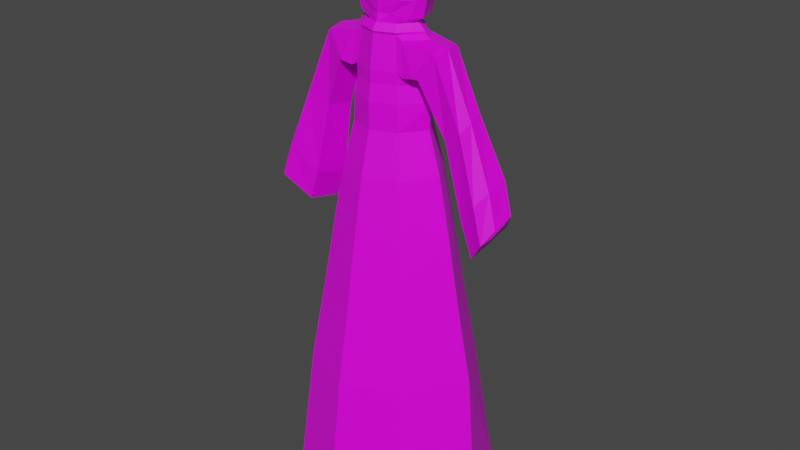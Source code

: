 # Source: reaper_final.blend  (saved by Blender 2.90.8; exported with 4.5.12 LTS)
import bpy
from mathutils import Matrix  # noqa: F401  (used for matrix-valued properties, if any)

bpy.ops.wm.read_factory_settings(use_empty=True)
scene = bpy.context.scene
scene.name = 'Scene'

# ---- collections
col_collection = bpy.data.collections.new('Collection'); scene.collection.children.link(col_collection)

# ---- images (referenced by path relative to the original .blend; pixels are not part of the script)
import os
ASSET_DIR = os.environ.get("B2B_ASSET_DIR", "")  # directory of the original .blend (textures are referenced by path, not embedded)
HERE = os.path.dirname(os.path.abspath(__file__))  # packed textures are extracted next to this script under _unpacked/

def load_image(name, relpath, width, height, colorspace="sRGB"):
    """Load a texture the original file referenced (path relative to the .blend, or extracted next to this script)."""
    p = next((c for c in (os.path.join(HERE, relpath), os.path.join(ASSET_DIR, relpath)) if relpath and os.path.exists(c)), "")
    if p:
        img = bpy.data.images.load(p, check_existing=True)
        img.name = name
    else:  # same state as the original file: an image datablock whose file is absent (Cycles renders it pink)
        img = bpy.data.images.new(name, width, height)
        img.source = "FILE"
        img.filepath = "//" + (relpath or name)
    img.colorspace_settings.name = colorspace
    return img
img_imphenziapalette01_png = load_image('ImphenziaPalette01.png', 'ImphenziaPalette01.png', 1024, 1024, 'sRGB')

# ---- materials (node trees are filled in below, after node groups)
mat_material = bpy.data.materials.new('Material')
mat_material.alpha_threshold = 0.0
mat_material.use_transparent_shadow = False
mat_material.line_color = (0.0, 0.0, 0.0, 1.0)

# ---- material node trees
mat_material.use_nodes = True; mat_material.node_tree.nodes.clear()
_N = mat_material.node_tree.nodes; _L = mat_material.node_tree.links
n0 = _N.new('ShaderNodeOutputMaterial'); n0.name = 'Material Output'; n0.location = (300, 300)
n1 = _N.new('ShaderNodeBsdfPrincipled'); n1.name = 'Principled BSDF'; n1.location = (10, 300)
n1.distribution = 'GGX'
n1.subsurface_method = 'BURLEY'
n1.inputs[2].default_value = 0.4
n1.inputs[3].default_value = 1.45
n1.inputs[27].default_value = (0.0, 0.0, 0.0, 1.0)
n1.inputs[28].default_value = 1.0
n2 = _N.new('ShaderNodeTexImage'); n2.name = 'Image Texture'; n2.location = (-311, 243)
n2.image = img_imphenziapalette01_png
n2.interpolation = 'Closest'
_L.new(n1.outputs[0], n0.inputs[0])
_L.new(n2.outputs[0], n1.inputs[0])
n0.is_active_output = True

# ---- world
world_world = bpy.data.worlds.new('World'); scene.world = world_world
world_world.use_nodes = True; world_world.node_tree.nodes.clear()
_N = world_world.node_tree.nodes; _L = world_world.node_tree.links
n0 = _N.new('ShaderNodeOutputWorld'); n0.name = 'World Output'; n0.location = (300, 300)
n1 = _N.new('ShaderNodeBackground'); n1.name = 'Background'; n1.location = (10, 300)
n1.inputs[0].default_value = (0.05088, 0.05088, 0.05088, 1.0)
_L.new(n1.outputs[0], n0.inputs[0])
n0.is_active_output = True
world_world.color = (0.05088, 0.05088, 0.05088)
world_world.use_sun_shadow = False
world_world.sun_shadow_jitter_overblur = 0.0

# ---- meshes
me_cube = bpy.data.meshes.new('Cube')
me_cube.from_pydata([(0.5769, 0.6096, 0.7555), (0.6985, 0.8423, -0.7555), (0.5769, -0.6182, 0.7555), (0.6985, -0.7582, -0.7555), (0.0, 1.216, -0.7555), (0.0, -0.8549, 0.7555), (0.0, -1.05, -0.7555), (0.0, 0.8464, 0.7555), (0.9772, -0.02058, 0.7555), (1.191, -0.1511, -0.7555), (0.0, -0.1704, -0.7555), (0.0, -0.7113, 1.527), (0.0, -0.8549, 0.7555), (0.9772, -0.02058, 0.7555), (0.5769, -0.6182, 0.7555), (0.0, 0.8464, 0.7555), (0.5769, 0.6096, 0.7555), (0.8193, -0.01896, 1.527), (0.4871, -0.5149, 1.527), (0.0, 0.7005, 1.527), (0.4871, 0.504, 1.527), (0.0, -0.4747, 2.858), (0.0, -0.5768, 2.309), (0.6714, -0.01744, 2.309), (0.403, -0.418, 2.309), (0.0, 0.5637, 2.309), (0.403, 0.405, 2.309), (0.5592, -0.01629, 2.858), (0.3392, -0.3446, 2.858), (0.0, 0.46, 2.858), (0.3392, 0.3299, 2.858), (0.0, -0.3596, 3.302), (0.0, -0.4747, 2.858), (0.5592, -0.01629, 2.858), (0.3392, -0.3446, 2.858), (0.0, 0.46, 2.858), (0.3392, 0.3299, 2.858), (0.0, -0.3596, 3.572), (0.4327, -0.015, 3.302), (0.2673, -0.2618, 3.302), (0.0, 0.3431, 3.302), (0.2673, 0.2453, 3.302), (0.446, -0.015, 3.572), (0.2536, -0.2618, 3.572), (0.0, 0.3431, 3.572), (0.2536, 0.2453, 3.572), (0.0, -0.3339, 3.746), (0.4132, -0.01471, 3.746), (0.2349, -0.2433, 3.746), (0.0, 0.317, 3.746), (0.2349, 0.2264, 3.746), (0.0, -0.3339, 3.865), (0.4412, -0.01471, 3.865), (0.2349, -0.2433, 3.865), (0.0, 0.317, 3.865), (0.2349, 0.2264, 3.865), (0.0, -0.0194, 3.865), (0.4412, -0.01471, 3.865), (0.0, -0.0194, 3.865), (0.0, -0.2873, 4.195), (0.3775, -0.01418, 4.195), (0.2009, -0.2098, 4.195), (0.0, 0.2696, 4.195), (0.2009, 0.1921, 4.195), (0.0, -0.2873, 4.195), (0.0, -0.2448, 4.26), (0.2552, -0.01356, 4.259), (0.2006, -0.09948, 4.261), (0.0, 0.269, 4.281), (0.1577, 0.1464, 4.272), (0.0, -0.04156, 5.039), (0.3775, -0.01418, 4.195), (0.2009, -0.2098, 4.195), (0.0, 0.2696, 4.195), (0.2009, 0.1921, 4.195), (0.0, -0.2259, 4.259), (0.1608, -0.1701, 4.259), (0.302, -0.01356, 4.259), (0.0, 0.2135, 4.259), (0.1608, 0.1515, 4.259), (0.0, -0.3002, 4.219), (0.3764, -0.01458, 4.219), (0.2102, -0.2192, 4.219), (0.0, 0.2822, 4.219), (0.2102, 0.2012, 4.219), (0.0, -0.2424, 4.286), (0.1681, -0.1776, 4.286), (0.2975, -0.01392, 4.286), (0.0, 0.2235, 4.286), (0.1681, 0.1587, 4.286), (0.4739, -0.0143, 3.836), (0.2964, -0.2433, 3.827), (0.2964, 0.2264, 3.827), (0.439, -0.01417, 4.157), (0.2625, 0.1921, 4.157), (0.2625, -0.2098, 4.157), (0.4754, -0.01509, 3.835), (0.2964, -0.2433, 3.827), (0.2964, 0.2264, 3.827), (0.439, -0.01417, 4.157), (0.2625, 0.1921, 4.157), (0.2625, -0.2098, 4.157), (0.3961, -0.03316, 3.822), (0.419, -0.2597, 3.853), (0.415, 0.21, 3.856), (0.5864, -0.03263, 4.134), (0.5833, 0.1518, 4.106), (0.586, -0.2028, 4.104), (0.3996, -0.03448, 3.701), (0.4604, -0.2273, 3.843), (0.457, 0.1779, 3.846), (0.6403, -0.03026, 4.112), (0.613, 0.148, 4.084), (0.616, -0.1986, 4.082), (0.591, 0.05477, 3.308), (0.7086, -0.1373, 3.301), (0.7707, 0.1272, 3.436), (0.9403, -0.0741, 3.516), (0.9242, 0.0729, 3.564), (0.9016, -0.1919, 3.438), (1.111, -0.02226, 2.858), (1.103, -0.1096, 2.82), (1.124, 0.06471, 2.904), (1.189, -0.1166, 2.929), (1.176, 0.02366, 2.982), (1.158, -0.1386, 2.903), (0.8112, 0.1772, 2.463), (0.9031, -0.1233, 2.539), (1.03, 0.2563, 2.745), (1.203, 0.1048, 2.985), (1.177, -0.07666, 2.957), (1.122, -0.2537, 2.816), (1.177, -0.007719, 2.975), (1.111, -0.1313, 2.851), (1.103, -0.1097, 2.878), (1.124, 0.08234, 2.854), (1.176, 0.08993, 2.942), (1.158, -0.08912, 2.964), (0.3157, -0.01504, 4.322), (0.2633, -0.1281, 4.329), (0.0, 0.4142, 4.227), (0.1982, 0.2608, 4.309), (0.0, -0.2253, 4.373), (0.0818, -0.06171, 5.015), (0.0, 0.02578, 5.021), (0.01534, -0.0155, 5.037), (0.3297, -0.01161, 4.332), (0.0, -0.03309, 5.037), (0.2122, 0.2643, 4.319), (0.0, 0.4177, 4.237), (0.0, 0.02921, 5.031), (0.0958, -0.05827, 5.025), (0.0, -0.03813, 5.049), (0.02935, -0.01207, 5.047), (0.2943, -0.01504, 4.858), (0.3428, -0.01607, 4.68), (0.357, -0.01637, 4.501), (0.3119, -0.1138, 4.498), (0.2922, -0.1124, 4.676), (0.2429, -0.1048, 4.845), (0.0, -0.185, 4.837), (0.0, -0.2184, 4.672), (0.0, -0.2248, 4.5), (0.1672, -0.09546, 4.966), (0.1766, -0.004252, 4.971), (0.0, -0.1044, 4.985), (0.3157, -0.01504, 4.322), (0.2633, -0.1281, 4.329), (0.0, -0.04156, 5.039), (0.0818, -0.06171, 5.015), (0.357, -0.01637, 4.501), (0.1672, -0.09546, 4.966), (0.1766, -0.004252, 4.971), (0.2943, -0.01504, 4.858), (0.3428, -0.01607, 4.68), (0.3119, -0.1138, 4.498), (0.2922, -0.1124, 4.676), (0.2429, -0.1048, 4.845), (0.0, 0.4162, 4.233), (0.2065, 0.2628, 4.315), (0.0, -0.03736, 5.049), (0.0, 0.02779, 5.027), (0.324, -0.01303, 4.328), (0.02361, -0.01349, 5.043), (0.0, -0.03955, 5.044), (0.09007, -0.05969, 5.021), (0.09592, -0.0709, 5.017), (0.0, -0.03108, 5.043), (0.3653, -0.01436, 4.507), (0.1755, -0.09345, 4.972), (0.09669, -0.05953, 5.028), (0.1813, -0.1047, 4.968), (0.1849, -0.00224, 4.977), (0.3026, -0.01303, 4.864), (0.3511, -0.01406, 4.686), (0.0, -0.1024, 4.991), (0.324, -0.01303, 4.328), (0.2715, -0.126, 4.334), (0.0, -0.03955, 5.044), (0.09007, -0.05969, 5.021), (0.3653, -0.01436, 4.507), (0.1755, -0.09345, 4.972), (0.1849, -0.00224, 4.977), (0.3026, -0.01303, 4.864), (0.3511, -0.01406, 4.686), (0.3202, -0.1118, 4.503), (0.3004, -0.1104, 4.682), (0.2512, -0.1027, 4.851), (0.0, -0.06704, 5.045), (0.0, -0.02965, 5.047), (0.371, -0.01294, 4.511), (0.1812, -0.09203, 4.976), (0.1906, -0.000818, 4.981), (0.3083, -0.01161, 4.868), (0.3568, -0.01264, 4.69), (0.0, -0.101, 4.995), (0.3297, -0.01161, 4.332), (0.2773, -0.1246, 4.339), (0.0, -0.03813, 5.049), (0.0958, -0.05827, 5.025), (0.371, -0.01294, 4.511), (0.1812, -0.09408, 4.976), (0.1906, -0.002871, 4.981), (0.3083, -0.01366, 4.868), (0.3568, -0.01264, 4.69), (0.3259, -0.1103, 4.508), (0.3062, -0.109, 4.686), (0.2569, -0.1034, 4.855), (0.3493, -0.9039, -0.7555), (0.2884, 0.728, 0.7555), (0.3493, 1.029, -0.7555), (0.2884, -0.7366, 0.7555), (0.5956, -0.1607, -0.7555), (0.2884, 0.728, 0.7555), (0.2884, -0.7366, 0.7555), (0.2436, 0.6022, 1.527), (0.2436, -0.6131, 1.527), (0.2015, 0.4844, 2.309), (0.2015, -0.4974, 2.309), (0.1696, 0.395, 2.858), (0.1696, -0.4096, 2.858), (0.1696, 0.395, 2.858), (0.1696, -0.4096, 2.858), (0.1337, 0.2942, 3.302), (0.1337, -0.3107, 3.302), (0.1268, 0.2942, 3.572), (0.1268, -0.3107, 3.572), (0.1174, 0.2717, 3.746), (0.1174, -0.2886, 3.746), (0.1174, 0.2717, 3.865), (0.1174, -0.2886, 3.865), (0.1005, 0.2309, 4.195), (0.1005, -0.2485, 4.195), (0.07886, 0.2077, 4.277), (0.1003, -0.1721, 4.26), (0.1005, 0.2309, 4.195), (0.1005, -0.2485, 4.195), (0.08038, 0.1825, 4.259), (0.08038, -0.198, 4.259), (0.1051, 0.2417, 4.219), (0.1051, -0.2597, 4.219), (0.08407, 0.1911, 4.286), (0.08407, -0.21, 4.286), (0.0991, 0.3375, 4.268), (0.1062, -0.1833, 4.362), (0.007671, 0.005137, 5.029), (0.0, -0.03732, 5.038), (0.1061, 0.341, 4.278), (0.2133, -0.176, 4.497), (0.125, -0.1616, 4.7), (0.1105, -0.1505, 4.801), (0.08361, -0.09993, 4.975), (0.1032, 0.3395, 4.274), (0.01181, 0.007149, 5.035), (0.0, -0.03531, 5.044), (0.08774, -0.09792, 4.981), (0.01467, 0.008571, 5.039), (0.0479, -0.06266, 5.035), (0.0, -0.03389, 5.048), (0.09061, -0.0965, 4.985), (0.04879, -0.06302, 5.038), (0.1211, -0.1561, 4.927), (0.05324, -0.1894, 4.699), (0.05279, -0.1678, 4.799), (0.2483, -0.1654, 4.674), (0.2028, -0.1449, 4.841), (0.0479, -0.06266, 5.035), (0.0, -0.06704, 5.045), (0.3392, -0.005571, 4.327), (0.09061, -0.0965, 4.985), (0.0, -0.101, 4.995), (0.1156, 0.347, 4.272), (0.1813, -0.1047, 4.968), (0.09592, -0.0709, 5.017), (0.2217, 0.2703, 4.313), (0.1211, -0.1561, 4.927), (0.0958, -0.05827, 5.025), (0.0, -0.07006, 5.049), (0.0, -0.02904, 5.047), (0.0, -0.0332, 5.048), (0.04879, -0.06302, 5.038), (0.0, -0.07006, 5.049), (0.0, -0.1372, 4.974), (0.0915, -0.1012, 4.991), (0.0, -0.1049, 5.001), (0.04407, -0.1258, 4.978), (0.1822, -0.111, 4.975), (0.09681, -0.07285, 5.021), (0.0, -0.1843, 4.916), (0.122, -0.166, 4.938), (0.09669, -0.05953, 5.028), (0.0, 0.1687, 4.991), (0.0, 0.03525, 5.025), (0.205, 0.1399, 4.965), (0.03889, -0.006032, 5.042), (0.02422, 0.01461, 5.034), (0.0, -0.03209, 5.043), (0.3806, -0.0069, 4.506), (0.0, 0.4237, 4.231), (0.0, 0.4418, 4.439), (0.0, 0.4195, 4.654), (0.0, 0.3143, 4.862), (0.2285, 0.3282, 4.506), (0.2267, 0.3139, 4.684), (0.2208, 0.2653, 4.875), (0.2002, 0.005219, 4.976), (0.3179, -0.005571, 4.863), (0.3664, -0.006599, 4.684), (0.119, 0.385, 4.472), (0.1181, 0.3667, 4.669), (0.1151, 0.2898, 4.868), (0.1073, 0.1543, 4.978), (0.3392, -0.005571, 4.327), (0.2868, -0.1186, 4.333), (0.0, -0.03209, 5.043), (0.1053, -0.05224, 5.02), (0.3806, -0.0069, 4.506), (0.1908, -0.08805, 4.971), (0.2002, 0.003166, 4.976), (0.3179, -0.007624, 4.863), (0.3664, -0.006599, 4.684), (0.3355, -0.1043, 4.502), (0.3157, -0.103, 4.681), (0.2664, -0.09734, 4.85), (0.9378, 0.1959, 2.159), (1.019, -0.1133, 2.206), (1.162, 0.2421, 2.454), (1.317, 0.06005, 2.677), (1.297, -0.1543, 2.6), (1.229, -0.2773, 2.473), (1.227, -0.0598, 2.499), (1.21, -0.1419, 2.453), (1.25, 0.02086, 2.552), (1.309, -0.03067, 2.617), (1.301, -0.1275, 2.582), (1.273, -0.1822, 2.525), (1.303, -0.1145, 2.587), (1.229, -0.03943, 2.508), (1.211, -0.1243, 2.458), (1.252, 0.035, 2.562), (1.311, -0.01885, 2.626), (1.274, -0.1672, 2.528)], [], [(232, 9, 3, 228), (9, 8, 2, 3), (230, 229, 0, 1), (228, 231, 5, 6), (229, 7, 15, 233), (1, 0, 8, 9), (230, 1, 9, 232), (8, 0, 16, 13), (13, 16, 20, 17), (234, 14, 18, 236), (231, 2, 14, 234), (2, 8, 13, 14), (236, 18, 24, 238), (233, 15, 19, 235), (14, 13, 17, 18), (24, 23, 27, 28), (237, 25, 29, 239), (17, 20, 26, 23), (235, 19, 25, 237), (18, 17, 23, 24), (239, 29, 35, 241), (27, 30, 36, 33), (238, 24, 28, 240), (23, 26, 30, 27), (33, 36, 41, 38), (242, 34, 39, 244), (28, 27, 33, 34), (240, 28, 34, 242), (244, 39, 43, 246), (39, 38, 42, 43), (241, 35, 40, 243), (34, 33, 38, 39), (42, 45, 50, 47), (246, 43, 48, 248), (38, 41, 45, 42), (243, 40, 44, 245), (248, 48, 53, 250), (48, 47, 52, 53), (245, 44, 49, 247), (43, 42, 47, 48), (63, 60, 93, 94), (249, 54, 62, 251), (52, 55, 92, 90), (47, 50, 55, 52), (247, 49, 54, 249), (52, 56, 58, 57), (252, 61, 72, 256), (66, 67, 76, 77), (251, 62, 73, 255), (250, 53, 61, 252), (66, 69, 141, 138), (253, 68, 140, 263), (69, 66, 77, 79), (258, 75, 85, 262), (72, 71, 81, 82), (257, 79, 89, 261), (71, 74, 84, 81), (77, 76, 86, 87), (253, 69, 79, 257), (254, 65, 75, 258), (60, 63, 74, 71), (61, 60, 71, 72), (260, 82, 86, 262), (81, 84, 89, 87), (259, 83, 88, 261), (82, 81, 87, 86), (255, 73, 83, 259), (79, 77, 87, 89), (256, 72, 82, 260), (90, 92, 98, 96), (92, 94, 100, 98), (55, 63, 94, 92), (60, 61, 95, 93), (53, 52, 90, 91), (61, 53, 91, 95), (100, 99, 105, 106), (97, 96, 102, 103), (95, 91, 97, 101), (93, 95, 101, 99), (91, 90, 96, 97), (94, 93, 99, 100), (106, 105, 111, 112), (103, 102, 108, 109), (98, 100, 106, 104), (96, 98, 104, 102), (101, 97, 103, 107), (99, 101, 107, 105), (113, 109, 115, 119), (108, 110, 116, 114), (104, 106, 112, 110), (102, 104, 110, 108), (107, 103, 109, 113), (105, 107, 113, 111), (118, 117, 123, 129), (115, 114, 126, 127), (111, 113, 119, 117), (109, 108, 114, 115), (112, 111, 117, 118), (110, 112, 118, 116), (130, 125, 137, 132), (125, 121, 134, 137), (116, 118, 129, 128), (114, 116, 128, 126), (119, 115, 127, 131), (117, 119, 131, 123), (121, 125, 355, 351), (130, 124, 353, 354), (126, 128, 346, 344), (137, 134, 358, 361), (125, 130, 354, 355), (127, 126, 344, 345), (136, 132, 356, 360), (124, 122, 352, 353), (120, 122, 135, 133), (124, 130, 132, 136), (122, 124, 136, 135), (121, 120, 133, 134), (263, 140, 178, 272), (172, 168, 198, 202), (254, 67, 139, 264), (67, 66, 138, 139), (266, 147, 187, 274), (265, 144, 147, 266), (164, 70, 168, 172), (167, 166, 196, 197), (171, 177, 207, 201), (271, 163, 189, 275), (155, 156, 188, 194), (154, 164, 172, 173), (139, 138, 166, 167), (157, 139, 167, 175), (145, 70, 184, 183), (154, 155, 194, 193), (164, 154, 193, 192), (264, 139, 157, 268), (268, 157, 158, 284), (284, 158, 159, 285), (177, 176, 206, 207), (163, 159, 177, 171), (265, 145, 183, 273), (285, 159, 163, 271), (176, 175, 205, 206), (143, 70, 184, 185), (70, 164, 192, 184), (175, 167, 197, 205), (170, 174, 204, 200), (158, 157, 175, 176), (70, 143, 169, 168), (155, 154, 173, 174), (138, 156, 170, 166), (159, 158, 176, 177), (156, 155, 174, 170), (143, 163, 171, 169), (273, 183, 153, 276), (192, 193, 213, 212), (185, 184, 152, 151), (207, 206, 226, 227), (184, 192, 212, 152), (182, 179, 148, 146), (206, 205, 225, 226), (205, 197, 217, 225), (272, 178, 149, 267), (200, 204, 224, 220), (204, 203, 223, 224), (203, 202, 222, 223), (189, 185, 151, 211), (199, 201, 221, 219), (188, 182, 146, 210), (196, 200, 220, 216), (274, 187, 209, 278), (168, 169, 199, 198), (156, 138, 182, 188), (166, 170, 200, 196), (163, 143, 185, 189), (169, 171, 201, 199), (138, 141, 179, 182), (173, 172, 202, 203), (174, 173, 203, 204), (279, 281, 295, 289), (227, 226, 342, 343), (292, 293, 307, 306), (152, 212, 325, 316), (226, 225, 341, 342), (225, 217, 333, 341), (220, 224, 340, 336), (224, 223, 339, 340), (150, 276, 315, 312), (223, 222, 338, 339), (148, 267, 291, 294), (219, 221, 337, 335), (210, 146, 288, 317), (146, 148, 294, 288), (216, 220, 336, 332), (218, 219, 335, 334), (153, 152, 316, 314), (193, 194, 214, 213), (275, 189, 211, 279), (194, 188, 210, 214), (201, 207, 227, 221), (197, 196, 216, 217), (202, 198, 218, 222), (183, 184, 152, 153), (198, 199, 219, 218), (281, 191, 292, 295), (211, 151, 186, 191), (279, 211, 191, 281), (277, 208, 287, 286), (215, 279, 289, 290), (195, 275, 279, 215), (222, 218, 334, 338), (217, 216, 332, 333), (221, 227, 343, 337), (214, 210, 317, 327), (213, 214, 327, 326), (295, 292, 306, 309), (151, 277, 286, 296), (184, 274, 278, 152), (179, 272, 267, 148), (181, 273, 276, 150), (160, 285, 271, 165), (144, 265, 273, 181), (282, 269, 270, 283), (162, 268, 284, 161), (142, 264, 268, 162), (165, 271, 275, 195), (145, 265, 266, 70), (70, 266, 274, 184), (65, 254, 264, 142), (141, 263, 272, 179), (64, 256, 260, 80), (74, 255, 259, 84), (84, 259, 261, 89), (80, 260, 262, 85), (67, 254, 258, 76), (68, 253, 257, 78), (78, 257, 261, 88), (76, 258, 262, 86), (69, 253, 263, 141), (51, 250, 252, 59), (63, 251, 255, 74), (59, 252, 256, 64), (50, 247, 249, 55), (55, 249, 251, 63), (45, 245, 247, 50), (46, 248, 250, 51), (41, 243, 245, 45), (37, 246, 248, 46), (36, 241, 243, 41), (31, 244, 246, 37), (21, 240, 242, 32), (32, 242, 244, 31), (22, 238, 240, 21), (30, 239, 241, 36), (20, 235, 237, 26), (26, 237, 239, 30), (16, 233, 235, 20), (11, 236, 238, 22), (5, 231, 234, 12), (12, 234, 236, 11), (4, 230, 232, 10), (0, 229, 233, 16), (3, 2, 231, 228), (4, 7, 229, 230), (10, 232, 228, 6), (282, 283, 160, 161), (269, 282, 161, 284), (283, 270, 285, 160), (270, 269, 284, 285), (290, 289, 303, 304), (208, 277, 280, 297), (296, 286, 300, 310), (286, 287, 301, 300), (278, 209, 298, 299), (186, 151, 296, 293), (191, 186, 293, 292), (299, 298, 297, 280), (180, 299, 280, 190), (300, 301, 302, 305), (309, 306, 307, 305), (304, 303, 309, 308), (308, 309, 305, 302), (310, 300, 305, 307), (289, 295, 309, 303), (152, 278, 299, 180), (277, 151, 190, 280), (151, 152, 180, 190), (293, 296, 310, 307), (325, 313, 314, 316), (331, 311, 312, 315), (291, 318, 319, 328), (328, 319, 320, 329), (329, 320, 321, 330), (288, 294, 322, 317), (317, 322, 323, 327), (327, 323, 324, 326), (330, 321, 311, 331), (326, 324, 313, 325), (337, 338, 334, 335), (333, 332, 336, 341), (341, 336, 340, 342), (342, 340, 339, 343), (343, 339, 338, 337), (324, 330, 331, 313), (323, 329, 330, 324), (322, 328, 329, 323), (294, 291, 328, 322), (313, 331, 315, 314), (267, 149, 318, 291), (212, 213, 326, 325), (276, 153, 314, 315), (350, 351, 345, 344), (352, 350, 344, 346), (353, 352, 346, 347), (355, 354, 348, 349), (354, 353, 347, 348), (351, 355, 349, 345), (358, 357, 356, 361), (357, 359, 360, 356), (134, 133, 357, 358), (128, 129, 347, 346), (133, 135, 359, 357), (123, 131, 349, 348), (120, 121, 351, 350), (135, 136, 360, 359), (129, 123, 348, 347), (122, 120, 350, 352), (132, 137, 361, 356), (131, 127, 345, 349)])
_uv = me_cube.uv_layers.new(name='UVMap')
_uv.uv.foreach_set('vector', [0.8848, 0.9141, 0.8848, 0.9141, 0.8848, 0.9141, 0.8848, 0.9141, 0.9111, 0.9398, 0.9111, 0.9398, 0.9111, 0.9398, 0.9111, 0.9398, 0.9111, 0.9398, 0.9111, 0.9398, 0.9111, 0.9398, 0.9111, 0.9398, 0.9111, 0.9398, 0.9111, 0.9398, 0.9111, 0.9398, 0.9111, 0.9398, 0.9805, 0.8906, 0.9805, 0.8906, 0.9805, 0.8906, 0.9805, 0.8906, 0.9111, 0.9398, 0.9111, 0.9398, 0.9111, 0.9398, 0.9111, 0.9398, 0.8848, 0.9141, 0.8848, 0.9141, 0.8848, 0.9141, 0.8848, 0.9141, 0.9902, 0.9805, 0.9902, 0.9805, 0.9902, 0.9805, 0.9902, 0.9805, 0.9111, 0.9398, 0.9111, 0.9398, 0.9111, 0.9398, 0.9111, 0.9398, 0.9111, 0.9398, 0.9111, 0.9398, 0.9111, 0.9398, 0.9111, 0.9398, 0.9824, 0.9453, 0.9824, 0.9453, 0.9824, 0.9453, 0.9824, 0.9453, 0.9121, 0.9202, 0.9121, 0.9202, 0.9121, 0.9202, 0.9121, 0.9202, 0.9111, 0.9398, 0.9111, 0.9398, 0.9111, 0.9398, 0.9111, 0.9398, 0.9111, 0.9398, 0.9111, 0.9398, 0.9111, 0.9398, 0.9111, 0.9398, 0.9111, 0.9398, 0.9111, 0.9398, 0.9111, 0.9398, 0.9111, 0.9398, 0.9111, 0.9398, 0.9111, 0.9398, 0.9111, 0.9398, 0.9111, 0.9398, 0.9111, 0.9398, 0.9111, 0.9398, 0.9111, 0.9398, 0.9111, 0.9398, 0.9111, 0.9398, 0.9111, 0.9398, 0.9111, 0.9398, 0.9111, 0.9398, 0.9111, 0.9398, 0.9111, 0.9398, 0.9111, 0.9398, 0.9111, 0.9398, 0.9111, 0.9398, 0.9111, 0.9398, 0.9111, 0.9398, 0.9111, 0.9398, 0.9668, 0.8887, 0.9668, 0.8887, 0.9668, 0.8887, 0.9668, 0.8887, 0.9668, 0.8887, 0.9668, 0.8887, 0.9668, 0.8887, 0.9668, 0.8887, 0.9111, 0.9398, 0.9111, 0.9398, 0.9111, 0.9398, 0.9111, 0.9398, 0.9111, 0.9398, 0.9111, 0.9398, 0.9111, 0.9398, 0.9111, 0.9398, 0.9111, 0.9398, 0.9111, 0.9398, 0.9111, 0.9398, 0.9111, 0.9398, 0.9111, 0.9398, 0.9111, 0.9398, 0.9111, 0.9398, 0.9111, 0.9398, 0.8906, 0.9413, 0.8906, 0.9413, 0.8906, 0.9413, 0.8906, 0.9413, 0.9258, 0.9824, 0.9258, 0.9824, 0.9258, 0.9824, 0.9258, 0.9824, 0.9111, 0.9398, 0.9111, 0.9398, 0.9111, 0.9398, 0.9111, 0.9398, 0.9111, 0.9398, 0.9111, 0.9398, 0.9111, 0.9398, 0.9111, 0.9398, 0.9111, 0.9398, 0.9111, 0.9398, 0.9111, 0.9398, 0.9111, 0.9398, 0.9111, 0.9398, 0.9111, 0.9398, 0.9111, 0.9398, 0.9111, 0.9398, 0.9111, 0.9398, 0.9111, 0.9398, 0.9111, 0.9398, 0.9111, 0.9398, 0.9111, 0.9398, 0.9111, 0.9398, 0.9111, 0.9398, 0.9111, 0.9398, 0.9111, 0.9398, 0.9111, 0.9398, 0.9111, 0.9398, 0.9111, 0.9398, 0.9111, 0.9398, 0.9111, 0.9398, 0.9111, 0.9398, 0.9111, 0.9398, 0.9111, 0.9398, 0.9111, 0.9398, 0.9111, 0.9398, 0.9111, 0.9398, 0.9111, 0.9398, 0.9111, 0.9398, 0.9111, 0.9398, 0.9111, 0.9398, 0.9111, 0.9398, 0.9111, 0.9398, 0.9111, 0.9398, 0.9111, 0.9398, 0.9111, 0.9398, 0.9111, 0.9398, 0.9111, 0.9398, 0.9111, 0.9398, 0.9111, 0.9398, 0.9111, 0.9398, 0.9111, 0.9398, 0.9111, 0.9398, 0.9111, 0.9398, 0.9111, 0.9398, 0.9111, 0.9398, 0.9111, 0.9398, 0.9111, 0.9398, 0.9111, 0.9398, 0.9111, 0.9398, 0.9111, 0.9398, 0.9111, 0.9398, 0.9111, 0.9398, 0.9111, 0.9398, 0.9111, 0.9398, 0.9111, 0.9398, 0.9111, 0.9398, 0.9111, 0.9398, 0.9111, 0.9398, 0.9922, 0.9159, 0.9922, 0.9159, 0.9922, 0.9159, 0.9922, 0.9159, 0.8906, 0.9785, 0.8906, 0.9785, 0.8906, 0.9785, 0.8906, 0.9785, 0.9551, 0.9003, 0.9551, 0.9003, 0.9551, 0.9003, 0.9551, 0.9003, 0.9424, 0.9473, 0.9424, 0.9473, 0.9424, 0.9473, 0.9424, 0.9473, 0.9111, 0.9398, 0.9111, 0.9398, 0.9111, 0.9398, 0.9111, 0.9398, 0.9111, 0.9398, 0.9111, 0.9398, 0.9111, 0.9398, 0.9111, 0.9398, 0.9111, 0.9398, 0.9111, 0.9398, 0.9111, 0.9398, 0.9111, 0.9398, 0.8906, 0.9511, 0.8906, 0.9511, 0.8906, 0.9511, 0.8906, 0.9511, 0.9492, 0.9179, 0.9492, 0.9179, 0.9492, 0.9179, 0.9492, 0.9179, 0.9111, 0.9398, 0.9111, 0.9398, 0.9111, 0.9398, 0.9111, 0.9398, 0.9902, 0.9805, 0.9902, 0.9805, 0.9902, 0.9805, 0.9902, 0.9805, 0.9111, 0.9398, 0.9111, 0.9398, 0.9111, 0.9398, 0.9111, 0.9398, 0.9492, 0.9179, 0.9492, 0.9179, 0.9492, 0.9179, 0.9492, 0.9179, 0.8867, 0.9629, 0.8867, 0.9629, 0.8867, 0.9629, 0.8867, 0.9629, 0.9492, 0.9179, 0.9492, 0.9179, 0.9492, 0.9179, 0.9492, 0.9179, 0.9805, 0.8906, 0.9805, 0.8906, 0.9805, 0.8906, 0.9805, 0.8906, 0.9922, 0.9159, 0.9922, 0.9159, 0.9922, 0.9159, 0.9922, 0.9159, 0.9111, 0.9398, 0.9111, 0.9398, 0.9111, 0.9398, 0.9111, 0.9398, 0.9111, 0.9398, 0.9111, 0.9398, 0.9111, 0.9398, 0.9111, 0.9398, 0.9111, 0.9398, 0.9111, 0.9398, 0.9111, 0.9398, 0.9111, 0.9398, 0.9111, 0.9398, 0.9111, 0.9398, 0.9111, 0.9398, 0.9111, 0.9398, 0.9111, 0.9398, 0.9111, 0.9398, 0.9111, 0.9398, 0.9111, 0.9398, 0.9668, 0.8887, 0.9668, 0.8887, 0.9668, 0.8887, 0.9668, 0.8887, 0.9111, 0.9398, 0.9111, 0.9398, 0.9111, 0.9398, 0.9111, 0.9398, 0.9421, 0.9562, 0.9421, 0.9562, 0.9421, 0.9562, 0.9421, 0.9562, 0.9052, 0.9538, 0.9052, 0.9538, 0.9052, 0.9538, 0.9052, 0.9538, 0.9111, 0.9398, 0.9111, 0.9398, 0.9111, 0.9398, 0.9111, 0.9398, 0.9111, 0.9398, 0.9111, 0.9398, 0.9111, 0.9398, 0.9111, 0.9398, 0.9785, 0.9237, 0.9785, 0.9237, 0.9785, 0.9237, 0.9785, 0.9237, 0.9111, 0.9398, 0.9111, 0.9398, 0.9111, 0.9398, 0.9111, 0.9398, 0.9111, 0.9398, 0.9111, 0.9398, 0.9111, 0.9398, 0.9111, 0.9398, 0.9111, 0.9398, 0.9111, 0.9398, 0.9111, 0.9398, 0.9111, 0.9398, 0.9121, 0.9202, 0.9121, 0.9202, 0.9121, 0.9202, 0.9121, 0.9202, 0.9805, 0.8906, 0.9805, 0.8906, 0.9805, 0.8906, 0.9805, 0.8906, 0.9902, 0.9805, 0.9902, 0.9805, 0.9902, 0.9805, 0.9902, 0.9805, 0.9665, 0.9203, 0.9665, 0.9203, 0.9665, 0.9203, 0.9665, 0.9203, 0.9111, 0.9398, 0.9111, 0.9398, 0.9111, 0.9398, 0.9111, 0.9398, 0.9785, 0.9237, 0.9785, 0.9237, 0.9785, 0.9237, 0.9785, 0.9237, 0.9111, 0.9398, 0.9111, 0.9398, 0.9111, 0.9398, 0.9111, 0.9398, 0.9111, 0.9398, 0.9111, 0.9398, 0.9111, 0.9398, 0.9111, 0.9398, 0.9111, 0.9398, 0.9111, 0.9398, 0.9111, 0.9398, 0.9111, 0.9398, 0.9111, 0.9398, 0.9111, 0.9398, 0.9111, 0.9398, 0.9111, 0.9398, 0.9111, 0.9398, 0.9111, 0.9398, 0.9111, 0.9398, 0.9111, 0.9398, 0.9111, 0.9398, 0.9111, 0.9398, 0.9111, 0.9398, 0.9111, 0.9398, 0.9111, 0.9398, 0.9111, 0.9398, 0.9111, 0.9398, 0.9111, 0.9398, 0.9111, 0.9398, 0.9111, 0.9398, 0.9111, 0.9398, 0.9111, 0.9398, 0.9111, 0.9398, 0.9111, 0.9398, 0.9111, 0.9398, 0.9111, 0.9398, 0.9111, 0.9398, 0.9111, 0.9398, 0.9111, 0.9398, 0.9111, 0.9398, 0.9111, 0.9398, 0.9111, 0.9398, 0.9111, 0.9398, 0.9111, 0.9398, 0.8887, 0.8847, 0.8887, 0.8847, 0.8887, 0.8847, 0.8887, 0.8847, 0.9111, 0.9398, 0.9111, 0.9398, 0.9111, 0.9398, 0.9111, 0.9398, 0.9785, 0.9237, 0.9785, 0.9237, 0.9785, 0.9237, 0.9785, 0.9237, 0.9111, 0.9398, 0.9111, 0.9398, 0.9111, 0.9398, 0.9111, 0.9398, 0.9111, 0.9398, 0.9111, 0.9398, 0.9111, 0.9398, 0.9111, 0.9398, 0.9121, 0.9202, 0.9121, 0.9202, 0.9121, 0.9202, 0.9121, 0.9202, 0.9922, 0.9159, 0.9922, 0.9159, 0.9922, 0.9159, 0.9922, 0.9159, 0.9111, 0.9398, 0.9111, 0.9398, 0.9111, 0.9398, 0.9111, 0.9398, 0.9111, 0.9398, 0.9111, 0.9398, 0.9111, 0.9398, 0.9111, 0.9398, 0.9111, 0.9398, 0.9111, 0.9398, 0.9111, 0.9398, 0.9111, 0.9398, 0.9111, 0.9398, 0.9111, 0.9398, 0.9111, 0.9398, 0.9111, 0.9398, 0.9922, 0.9159, 0.9922, 0.9159, 0.9922, 0.9159, 0.9922, 0.9159, 0.9141, 0.9531, 0.9141, 0.9531, 0.9141, 0.9531, 0.9141, 0.9531, 0.9111, 0.9398, 0.9111, 0.9398, 0.9111, 0.9398, 0.9111, 0.9398, 0.9922, 0.9159, 0.9922, 0.9159, 0.9922, 0.9159, 0.9922, 0.9159, 0.9121, 0.9202, 0.9121, 0.9202, 0.9121, 0.9202, 0.9121, 0.9202, 0.8887, 0.8847, 0.8887, 0.8847, 0.8887, 0.8847, 0.8887, 0.8847, 0.9141, 0.9531, 0.9141, 0.9531, 0.9141, 0.9531, 0.9141, 0.9531, 0.9753, 0.9771, 0.9753, 0.9771, 0.9753, 0.9771, 0.9753, 0.9771, 0.9902, 0.9805, 0.9902, 0.9805, 0.9902, 0.9805, 0.9902, 0.9805, 0.9141, 0.9531, 0.9141, 0.9531, 0.9141, 0.9531, 0.9141, 0.9531, 0.9753, 0.9771, 0.9753, 0.9771, 0.9753, 0.9771, 0.9753, 0.9771, 0.9581, 0.8861, 0.9581, 0.8861, 0.9581, 0.8861, 0.9581, 0.8861, 0.9111, 0.9398, 0.9111, 0.9398, 0.9111, 0.9398, 0.9111, 0.9398, 0.9623, 0.9834, 0.9623, 0.9834, 0.9623, 0.9834, 0.9623, 0.9834, 0.9111, 0.9398, 0.9111, 0.9398, 0.9111, 0.9398, 0.9111, 0.9398, 0.9111, 0.9398, 0.9111, 0.9398, 0.9111, 0.9398, 0.9111, 0.9398, 0.9304, 0.9683, 0.9304, 0.9683, 0.9304, 0.9683, 0.9304, 0.9683, 0.9111, 0.9398, 0.9111, 0.9398, 0.9111, 0.9398, 0.9111, 0.9398, 0.9805, 0.8906, 0.9805, 0.8906, 0.9805, 0.8906, 0.9805, 0.8906, 0.9316, 0.9472, 0.9316, 0.9472, 0.9316, 0.9472, 0.9316, 0.9472, 0.9558, 0.9436, 0.9558, 0.9436, 0.9558, 0.9436, 0.9558, 0.9436, 0.9316, 0.916, 0.9316, 0.916, 0.9316, 0.916, 0.9316, 0.916, 0.9668, 0.8887, 0.9668, 0.8887, 0.9668, 0.8887, 0.9668, 0.8887, 0.916, 0.8904, 0.916, 0.8904, 0.916, 0.8904, 0.916, 0.8904, 0.9102, 0.8887, 0.9102, 0.8887, 0.9102, 0.8887, 0.9102, 0.8887, 0.9668, 0.8887, 0.9668, 0.8887, 0.9668, 0.8887, 0.9668, 0.8887, 0.9111, 0.9398, 0.9111, 0.9398, 0.9111, 0.9398, 0.9111, 0.9398, 0.9623, 0.9834, 0.9623, 0.9834, 0.9623, 0.9834, 0.9623, 0.9834, 0.8834, 0.9387, 0.8834, 0.9387, 0.8834, 0.9387, 0.8834, 0.9387, 0.9558, 0.9436, 0.9558, 0.9436, 0.9558, 0.9436, 0.9558, 0.9436, 0.9558, 0.9436, 0.9558, 0.9436, 0.9558, 0.9436, 0.9558, 0.9436, 0.9558, 0.9436, 0.9558, 0.9436, 0.9558, 0.9436, 0.9558, 0.9436, 0.9558, 0.9436, 0.9558, 0.9436, 0.9558, 0.9436, 0.9558, 0.9436, 0.8914, 0.9018, 0.8914, 0.9018, 0.8914, 0.9018, 0.8914, 0.9018, 0.9111, 0.9398, 0.9111, 0.9398, 0.9111, 0.9398, 0.9111, 0.9398, 0.9558, 0.9436, 0.9558, 0.9436, 0.9558, 0.9436, 0.9558, 0.9436, 0.9558, 0.9436, 0.9558, 0.9436, 0.9558, 0.9436, 0.9558, 0.9436, 0.9901, 0.8861, 0.9901, 0.8861, 0.9901, 0.8861, 0.9901, 0.8861, 0.8994, 0.9166, 0.8994, 0.9166, 0.8994, 0.9166, 0.8994, 0.9166, 0.9558, 0.9436, 0.9558, 0.9436, 0.9558, 0.9436, 0.9558, 0.9436, 0.9623, 0.9834, 0.9623, 0.9834, 0.9623, 0.9834, 0.9623, 0.9834, 0.9597, 0.9026, 0.9597, 0.9026, 0.9597, 0.9026, 0.9597, 0.9026, 0.9259, 0.9043, 0.9259, 0.9043, 0.9259, 0.9043, 0.9259, 0.9043, 0.967, 0.956, 0.967, 0.956, 0.967, 0.956, 0.967, 0.956, 0.988, 0.9055, 0.988, 0.9055, 0.988, 0.9055, 0.988, 0.9055, 0.9166, 0.9124, 0.9166, 0.9124, 0.9166, 0.9124, 0.9166, 0.9124, 0.9461, 0.8883, 0.9461, 0.8883, 0.9461, 0.8883, 0.9461, 0.8883, 0.9351, 0.9247, 0.9351, 0.9247, 0.9351, 0.9247, 0.9351, 0.9247, 0.9111, 0.9398, 0.9111, 0.9398, 0.9111, 0.9398, 0.9111, 0.9398, 0.9623, 0.9834, 0.9623, 0.9834, 0.9623, 0.9834, 0.9623, 0.9834, 0.9434, 0.9843, 0.9434, 0.9843, 0.9434, 0.9843, 0.9434, 0.9843, 0.9558, 0.9436, 0.9558, 0.9436, 0.9558, 0.9436, 0.9558, 0.9436, 0.9434, 0.9843, 0.9434, 0.9843, 0.9434, 0.9843, 0.9434, 0.9843, 0.9111, 0.9398, 0.9111, 0.9398, 0.9111, 0.9398, 0.9111, 0.9398, 0.9558, 0.9436, 0.9558, 0.9436, 0.9558, 0.9436, 0.9558, 0.9436, 0.9558, 0.9436, 0.9558, 0.9436, 0.9558, 0.9436, 0.9558, 0.9436, 0.9111, 0.9398, 0.9111, 0.9398, 0.9111, 0.9398, 0.9111, 0.9398, 0.9289, 0.8809, 0.9289, 0.8809, 0.9289, 0.8809, 0.9289, 0.8809, 0.9621, 0.9363, 0.9621, 0.9363, 0.9621, 0.9363, 0.9621, 0.9363, 0.9781, 0.8981, 0.9781, 0.8981, 0.9781, 0.8981, 0.9781, 0.8981, 0.9623, 0.9834, 0.9623, 0.9834, 0.9623, 0.9834, 0.9623, 0.9834, 0.9033, 0.9736, 0.9033, 0.9736, 0.9033, 0.9736, 0.9033, 0.9736, 0.9623, 0.9834, 0.9623, 0.9834, 0.9623, 0.9834, 0.9623, 0.9834, 0.9105, 0.9843, 0.9105, 0.9843, 0.9105, 0.9843, 0.9105, 0.9843, 0.9121, 0.9202, 0.9121, 0.9202, 0.9121, 0.9202, 0.9121, 0.9202, 0.9623, 0.9834, 0.9623, 0.9834, 0.9623, 0.9834, 0.9623, 0.9834, 0.9474, 0.9769, 0.9474, 0.9769, 0.9474, 0.9769, 0.9474, 0.9769, 0.9623, 0.9834, 0.9623, 0.9834, 0.9623, 0.9834, 0.9623, 0.9834, 0.924, 0.9346, 0.924, 0.9346, 0.924, 0.9346, 0.924, 0.9346, 0.9623, 0.9834, 0.9623, 0.9834, 0.9623, 0.9834, 0.9623, 0.9834, 0.9111, 0.9398, 0.9111, 0.9398, 0.9111, 0.9398, 0.9111, 0.9398, 0.9623, 0.9834, 0.9623, 0.9834, 0.9623, 0.9834, 0.9623, 0.9834, 0.9794, 0.9892, 0.9794, 0.9892, 0.9794, 0.9892, 0.9794, 0.9892, 0.9824, 0.9453, 0.9824, 0.9453, 0.9824, 0.9453, 0.9824, 0.9453, 0.9558, 0.9436, 0.9558, 0.9436, 0.9558, 0.9436, 0.9558, 0.9436, 0.9437, 0.8903, 0.9437, 0.8903, 0.9437, 0.8903, 0.9437, 0.8903, 0.9191, 0.924, 0.9191, 0.924, 0.9191, 0.924, 0.9191, 0.924, 0.9558, 0.9436, 0.9558, 0.9436, 0.9558, 0.9436, 0.9558, 0.9436, 0.9558, 0.9436, 0.9558, 0.9436, 0.9558, 0.9436, 0.9558, 0.9436, 0.9289, 0.9043, 0.9289, 0.9043, 0.9289, 0.9043, 0.9289, 0.9043, 0.9412, 0.9018, 0.9412, 0.9018, 0.9412, 0.9018, 0.9412, 0.9018, 0.9111, 0.9398, 0.9111, 0.9398, 0.9111, 0.9398, 0.9111, 0.9398, 0.9434, 0.9843, 0.9434, 0.9843, 0.9434, 0.9843, 0.9434, 0.9843, 0.9111, 0.9398, 0.9111, 0.9398, 0.9111, 0.9398, 0.9111, 0.9398, 0.9558, 0.9436, 0.9558, 0.9436, 0.9558, 0.9436, 0.9558, 0.9436, 0.9511, 0.9375, 0.9511, 0.9375, 0.9511, 0.9375, 0.9511, 0.9375, 0.9111, 0.9398, 0.9111, 0.9398, 0.9111, 0.9398, 0.9111, 0.9398, 0.9623, 0.9834, 0.9623, 0.9834, 0.9623, 0.9834, 0.9623, 0.9834, 0.9623, 0.9834, 0.9623, 0.9834, 0.9623, 0.9834, 0.9623, 0.9834, 0.9111, 0.9398, 0.9111, 0.9398, 0.9111, 0.9398, 0.9111, 0.9398, 0.9623, 0.9834, 0.9623, 0.9834, 0.9623, 0.9834, 0.9623, 0.9834, 0.9316, 0.916, 0.9316, 0.916, 0.9316, 0.916, 0.9316, 0.916, 0.9623, 0.9834, 0.9623, 0.9834, 0.9623, 0.9834, 0.9623, 0.9834, 0.9558, 0.9436, 0.9558, 0.9436, 0.9558, 0.9436, 0.9558, 0.9436, 0.9316, 0.9472, 0.9316, 0.9472, 0.9316, 0.9472, 0.9316, 0.9472, 0.9621, 0.8969, 0.9621, 0.8969, 0.9621, 0.8969, 0.9621, 0.8969, 0.9111, 0.9398, 0.9111, 0.9398, 0.9111, 0.9398, 0.9111, 0.9398, 0.9623, 0.9834, 0.9623, 0.9834, 0.9623, 0.9834, 0.9623, 0.9834, 0.9824, 0.9453, 0.9824, 0.9453, 0.9824, 0.9453, 0.9824, 0.9453, 0.9558, 0.9436, 0.9558, 0.9436, 0.9558, 0.9436, 0.9558, 0.9436, 0.9033, 0.9736, 0.9033, 0.9736, 0.9033, 0.9736, 0.9033, 0.9736, 0.9258, 0.9824, 0.9258, 0.9824, 0.9258, 0.9824, 0.9258, 0.9824, 0.9824, 0.9453, 0.9824, 0.9453, 0.9824, 0.9453, 0.9824, 0.9453, 0.9033, 0.9736, 0.9033, 0.9736, 0.9033, 0.9736, 0.9033, 0.9736, 0.9191, 0.9006, 0.9191, 0.9006, 0.9191, 0.9006, 0.9191, 0.9006, 0.9936, 0.9314, 0.9936, 0.9314, 0.9936, 0.9314, 0.9936, 0.9314, 0.9558, 0.9436, 0.9558, 0.9436, 0.9558, 0.9436, 0.9558, 0.9436, 0.9623, 0.9834, 0.9623, 0.9834, 0.9623, 0.9834, 0.9623, 0.9834, 0.9623, 0.9834, 0.9623, 0.9834, 0.9623, 0.9834, 0.9623, 0.9834, 0.9062, 0.9043, 0.9062, 0.9043, 0.9062, 0.9043, 0.9062, 0.9043, 0.9258, 0.9824, 0.9258, 0.9824, 0.9258, 0.9824, 0.9258, 0.9824, 0.9121, 0.9202, 0.9121, 0.9202, 0.9121, 0.9202, 0.9121, 0.9202, 0.9111, 0.9398, 0.9111, 0.9398, 0.9111, 0.9398, 0.9111, 0.9398, 0.9111, 0.9398, 0.9111, 0.9398, 0.9111, 0.9398, 0.9111, 0.9398, 0.1641, 0.9375, 0.1641, 0.9375, 0.1641, 0.9375, 0.1641, 0.9375, 0.9111, 0.9398, 0.9111, 0.9398, 0.9111, 0.9398, 0.9111, 0.9398, 0.9727, 0.9648, 0.9727, 0.9648, 0.9727, 0.9648, 0.9727, 0.9648, 0.1641, 0.9375, 0.1641, 0.9375, 0.1641, 0.9375, 0.1641, 0.9375, 0.1641, 0.9375, 0.1641, 0.9375, 0.1641, 0.9375, 0.1641, 0.9375, 0.9033, 0.9736, 0.9033, 0.9736, 0.9033, 0.9736, 0.9033, 0.9736, 0.9111, 0.9398, 0.9111, 0.9398, 0.9111, 0.9398, 0.9111, 0.9398, 0.8906, 0.9413, 0.8906, 0.9413, 0.8906, 0.9413, 0.8906, 0.9413, 0.9111, 0.9398, 0.9111, 0.9398, 0.9111, 0.9398, 0.9111, 0.9398, 0.9111, 0.9398, 0.9111, 0.9398, 0.9111, 0.9398, 0.9111, 0.9398, 0.9111, 0.9398, 0.9111, 0.9398, 0.9111, 0.9398, 0.9111, 0.9398, 0.9111, 0.9398, 0.9111, 0.9398, 0.9111, 0.9398, 0.9111, 0.9398, 0.9111, 0.9398, 0.9111, 0.9398, 0.9111, 0.9398, 0.9111, 0.9398, 0.9111, 0.9398, 0.9111, 0.9398, 0.9111, 0.9398, 0.9111, 0.9398, 0.9492, 0.9179, 0.9492, 0.9179, 0.9492, 0.9179, 0.9492, 0.9179, 0.9111, 0.9398, 0.9111, 0.9398, 0.9111, 0.9398, 0.9111, 0.9398, 0.9902, 0.9805, 0.9902, 0.9805, 0.9902, 0.9805, 0.9902, 0.9805, 0.8945, 0.9238, 0.8945, 0.9238, 0.8945, 0.9238, 0.8945, 0.9238, 0.9111, 0.9398, 0.9111, 0.9398, 0.9111, 0.9398, 0.9111, 0.9398, 0.9111, 0.9398, 0.9111, 0.9398, 0.9111, 0.9398, 0.9111, 0.9398, 0.9805, 0.8906, 0.9805, 0.8906, 0.9805, 0.8906, 0.9805, 0.8906, 0.9434, 0.9336, 0.9434, 0.9336, 0.9434, 0.9336, 0.9434, 0.9336, 0.9111, 0.9398, 0.9111, 0.9398, 0.9111, 0.9398, 0.9111, 0.9398, 0.9111, 0.9398, 0.9111, 0.9398, 0.9111, 0.9398, 0.9111, 0.9398, 0.9111, 0.9398, 0.9111, 0.9398, 0.9111, 0.9398, 0.9111, 0.9398, 0.9111, 0.9398, 0.9111, 0.9398, 0.9111, 0.9398, 0.9111, 0.9398, 0.9111, 0.9398, 0.9111, 0.9398, 0.9111, 0.9398, 0.9111, 0.9398, 0.9111, 0.9398, 0.9111, 0.9398, 0.9111, 0.9398, 0.9111, 0.9398, 0.9111, 0.9398, 0.9111, 0.9398, 0.9111, 0.9398, 0.9111, 0.9398, 0.9111, 0.9398, 0.9111, 0.9398, 0.9111, 0.9398, 0.9111, 0.9398, 0.9824, 0.9453, 0.9824, 0.9453, 0.9824, 0.9453, 0.9824, 0.9453, 0.9111, 0.9398, 0.9111, 0.9398, 0.9111, 0.9398, 0.9111, 0.9398, 0.9111, 0.9398, 0.9111, 0.9398, 0.9111, 0.9398, 0.9111, 0.9398, 0.9668, 0.8887, 0.9668, 0.8887, 0.9668, 0.8887, 0.9668, 0.8887, 0.9111, 0.9398, 0.9111, 0.9398, 0.9111, 0.9398, 0.9111, 0.9398, 0.9111, 0.9398, 0.9111, 0.9398, 0.9111, 0.9398, 0.9111, 0.9398, 0.9111, 0.9398, 0.9111, 0.9398, 0.9111, 0.9398, 0.9111, 0.9398, 0.9111, 0.9398, 0.9111, 0.9398, 0.9111, 0.9398, 0.9111, 0.9398, 0.9258, 0.8906, 0.9258, 0.8906, 0.9258, 0.8906, 0.9258, 0.8906, 0.9111, 0.9398, 0.9111, 0.9398, 0.9111, 0.9398, 0.9111, 0.9398, 0.8848, 0.9141, 0.8848, 0.9141, 0.8848, 0.9141, 0.8848, 0.9141, 0.8941, 0.9316, 0.8941, 0.9316, 0.8941, 0.9316, 0.8941, 0.9316, 0.9111, 0.9398, 0.9111, 0.9398, 0.9111, 0.9398, 0.9111, 0.9398, 0.9111, 0.9398, 0.9111, 0.9398, 0.9111, 0.9398, 0.9111, 0.9398, 0.8848, 0.9141, 0.8848, 0.9141, 0.8848, 0.9141, 0.8848, 0.9141, 0.1641, 0.9375, 0.1641, 0.9375, 0.1641, 0.9375, 0.1641, 0.9375, 0.1641, 0.9375, 0.1641, 0.9375, 0.1641, 0.9375, 0.1641, 0.9375, 0.1641, 0.9375, 0.1641, 0.9375, 0.1641, 0.9375, 0.1641, 0.9375, 0.1641, 0.9375, 0.1641, 0.9375, 0.1641, 0.9375, 0.1641, 0.9375, 0.9316, 0.916, 0.9316, 0.916, 0.9316, 0.916, 0.9316, 0.916, 0.9531, 0.9648, 0.9531, 0.9648, 0.9531, 0.9648, 0.9531, 0.9648, 0.8906, 0.9785, 0.8906, 0.9785, 0.8906, 0.9785, 0.8906, 0.9785, 0.8906, 0.9785, 0.8906, 0.9785, 0.8906, 0.9785, 0.8906, 0.9785, 0.8906, 0.9413, 0.8906, 0.9413, 0.8906, 0.9413, 0.8906, 0.9413, 0.9424, 0.9001, 0.9424, 0.9001, 0.9424, 0.9001, 0.9424, 0.9001, 0.9744, 0.937, 0.9744, 0.937, 0.9744, 0.937, 0.9744, 0.937, 0.9558, 0.9436, 0.9558, 0.9436, 0.9558, 0.9436, 0.9558, 0.9436, 0.9558, 0.9436, 0.9558, 0.9436, 0.9558, 0.9436, 0.9558, 0.9436, 0.9558, 0.9436, 0.9558, 0.9436, 0.9558, 0.9436, 0.9558, 0.9436, 0.9558, 0.9436, 0.9558, 0.9436, 0.9558, 0.9436, 0.9558, 0.9436, 0.9558, 0.9436, 0.9558, 0.9436, 0.9558, 0.9436, 0.9558, 0.9436, 0.9727, 0.9082, 0.9727, 0.9082, 0.9727, 0.9082, 0.9727, 0.9082, 0.9558, 0.9436, 0.9558, 0.9436, 0.9558, 0.9436, 0.9558, 0.9436, 0.9316, 0.916, 0.9316, 0.916, 0.9316, 0.916, 0.9316, 0.916, 0.9922, 0.9159, 0.9922, 0.9159, 0.9922, 0.9159, 0.9922, 0.9159, 0.9531, 0.9648, 0.9531, 0.9648, 0.9531, 0.9648, 0.9531, 0.9648, 0.9434, 0.9843, 0.9434, 0.9843, 0.9434, 0.9843, 0.9434, 0.9843, 0.9203, 0.9592, 0.9203, 0.9592, 0.9203, 0.9592, 0.9203, 0.9592, 0.9111, 0.9398, 0.9111, 0.9398, 0.9111, 0.9398, 0.9111, 0.9398, 0.9111, 0.9398, 0.9111, 0.9398, 0.9111, 0.9398, 0.9111, 0.9398, 0.9111, 0.9398, 0.9111, 0.9398, 0.9111, 0.9398, 0.9111, 0.9398, 0.9111, 0.9398, 0.9111, 0.9398, 0.9111, 0.9398, 0.9111, 0.9398, 0.9111, 0.9398, 0.9111, 0.9398, 0.9111, 0.9398, 0.9111, 0.9398, 0.9111, 0.9398, 0.9111, 0.9398, 0.9111, 0.9398, 0.9111, 0.9398, 0.9111, 0.9398, 0.9111, 0.9398, 0.9111, 0.9398, 0.9111, 0.9398, 0.9111, 0.9398, 0.9111, 0.9398, 0.9111, 0.9398, 0.9111, 0.9398, 0.9111, 0.9398, 0.9111, 0.9398, 0.9111, 0.9398, 0.9111, 0.9398, 0.9111, 0.9398, 0.9111, 0.9398, 0.9111, 0.9398, 0.9111, 0.9398, 0.9558, 0.9436, 0.9558, 0.9436, 0.9558, 0.9436, 0.9558, 0.9436, 0.9558, 0.9436, 0.9558, 0.9436, 0.9558, 0.9436, 0.9558, 0.9436, 0.9558, 0.9436, 0.9558, 0.9436, 0.9558, 0.9436, 0.9558, 0.9436, 0.9558, 0.9436, 0.9558, 0.9436, 0.9558, 0.9436, 0.9558, 0.9436, 0.9558, 0.9436, 0.9558, 0.9436, 0.9558, 0.9436, 0.9558, 0.9436, 0.9111, 0.9398, 0.9111, 0.9398, 0.9111, 0.9398, 0.9111, 0.9398, 0.9111, 0.9398, 0.9111, 0.9398, 0.9111, 0.9398, 0.9111, 0.9398, 0.9111, 0.9398, 0.9111, 0.9398, 0.9111, 0.9398, 0.9111, 0.9398, 0.9111, 0.9398, 0.9111, 0.9398, 0.9111, 0.9398, 0.9111, 0.9398, 0.9111, 0.9398, 0.9111, 0.9398, 0.9111, 0.9398, 0.9111, 0.9398, 0.9111, 0.9398, 0.9111, 0.9398, 0.9111, 0.9398, 0.9111, 0.9398, 0.9623, 0.9834, 0.9623, 0.9834, 0.9623, 0.9834, 0.9623, 0.9834, 0.9111, 0.9398, 0.9111, 0.9398, 0.9111, 0.9398, 0.9111, 0.9398, 0.9111, 0.9398, 0.9111, 0.9398, 0.9111, 0.9398, 0.9111, 0.9398, 0.9111, 0.9398, 0.9111, 0.9398, 0.9111, 0.9398, 0.9111, 0.9398, 0.9111, 0.9398, 0.9111, 0.9398, 0.9111, 0.9398, 0.9111, 0.9398, 0.9111, 0.9398, 0.9111, 0.9398, 0.9111, 0.9398, 0.9111, 0.9398, 0.9111, 0.9398, 0.9111, 0.9398, 0.9111, 0.9398, 0.9111, 0.9398, 0.9111, 0.9398, 0.9111, 0.9398, 0.9111, 0.9398, 0.9111, 0.9398, 0.9111, 0.9398, 0.9111, 0.9398, 0.9111, 0.9398, 0.9111, 0.9398, 0.9111, 0.9398, 0.9111, 0.9398, 0.9111, 0.9398, 0.9111, 0.9398, 0.9581, 0.8861, 0.9581, 0.8861, 0.9581, 0.8861, 0.9581, 0.8861, 0.9111, 0.9398, 0.9111, 0.9398, 0.9111, 0.9398, 0.9111, 0.9398, 0.9902, 0.9805, 0.9902, 0.9805, 0.9902, 0.9805, 0.9902, 0.9805, 0.9111, 0.9398, 0.9111, 0.9398, 0.9111, 0.9398, 0.9111, 0.9398, 0.9581, 0.8861, 0.9581, 0.8861, 0.9581, 0.8861, 0.9581, 0.8861, 0.9753, 0.9771, 0.9753, 0.9771, 0.9753, 0.9771, 0.9753, 0.9771, 0.9111, 0.9398, 0.9111, 0.9398, 0.9111, 0.9398, 0.9111, 0.9398, 0.9902, 0.9805, 0.9902, 0.9805, 0.9902, 0.9805, 0.9902, 0.9805, 0.9121, 0.9202, 0.9121, 0.9202, 0.9121, 0.9202, 0.9121, 0.9202, 0.9111, 0.9398, 0.9111, 0.9398, 0.9111, 0.9398, 0.9111, 0.9398])
me_cube.materials.append(mat_material)
me_cube.use_remesh_preserve_volume = False
me_cube.use_remesh_preserve_attributes = False
me_cube.use_mirror_x = True
me_cube.update()
arm_metarig = bpy.data.armatures.new('metarig')  # bones are not reproduced

# ---- objects
ob_cube = bpy.data.objects.new('Cube', me_cube)
ob_metarig = bpy.data.objects.new('metarig', arm_metarig)

# ---- transforms, parenting, visibility, modifiers, constraints
ob_cube.location = (0.0, 0.0, 0.0)
ob_cube.scale = (0.3964, 0.3964, 0.3964)
ob_cube.lock_rotations_4d = False
ob_cube.empty_display_type = 'ARROWS'
ob_cube.lineart.crease_threshold = 0.0
ob_cube.use_mesh_mirror_x = True
_m = ob_cube.modifiers.new('Mirror', 'MIRROR')
_m.use_clip = True
ob_metarig.location = (0.0, 0.0, 0.0)
ob_metarig.lineart.crease_threshold = 0.0

# ---- collection membership
col_collection.objects.link(ob_cube)
col_collection.objects.link(ob_metarig)

# ---- scene / render settings (as saved in the file)
scene.frame_start = 1; scene.frame_end = 250; scene.frame_set(24)
scene.render.engine = 'BLENDER_EEVEE_NEXT'
scene.cycles.use_denoising = False
scene.cycles.samples = 128
scene.cycles.sampling_pattern = 'TABULATED_SOBOL'
scene.cycles.use_adaptive_sampling = False
scene.cycles.use_light_tree = False
scene.view_settings.view_transform = 'Filmic'
bpy.context.view_layer.update()

# ---- added for rendering (the .blend has no active camera and no usable light): camera, sun
cam_auto = bpy.data.cameras.new('AutoCamera')
cam_auto.lens = 50.0
cam_auto.sensor_width = 36.0
cam_auto.clip_end = 1000.0
ob_auto_camera = bpy.data.objects.new('AutoCamera', cam_auto)
scene.collection.objects.link(ob_auto_camera)
ob_auto_camera.location = (2.48086, -2.94414, 2.83567)
ob_auto_camera.rotation_euler = (1.09748, -7.21219e-08, 0.694738)
scene.camera = ob_auto_camera
light_auto_sun = bpy.data.lights.new('AutoSun', 'SUN')
light_auto_sun.energy = 3.0
light_auto_sun.angle = 0.0523599
ob_auto_sun = bpy.data.objects.new('AutoSun', light_auto_sun)
scene.collection.objects.link(ob_auto_sun)
ob_auto_sun.rotation_euler = (0.872665, 0.174533, 0.523599)
bpy.context.view_layer.update()
